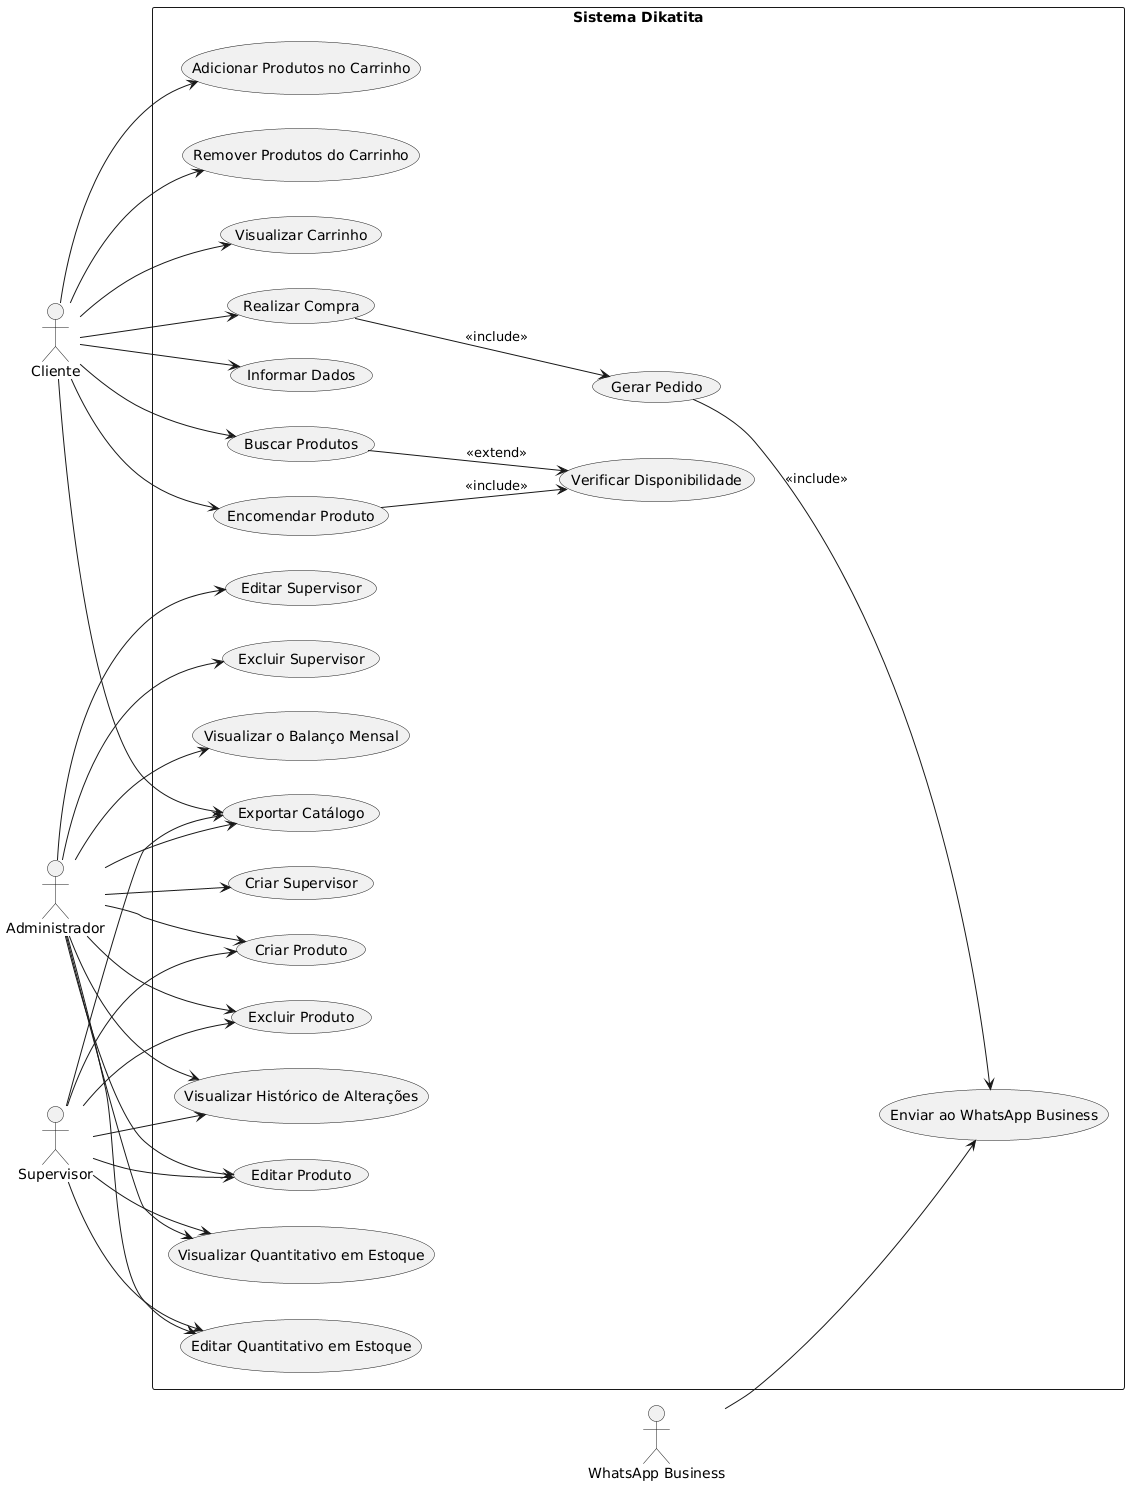

The diagram above was rendered by PlantUML. Its source (embedded in the PNG):
@startuml
left to right direction
skinparam packageStyle rectangle

actor Cliente
actor Administrador
actor Supervisor
actor "WhatsApp Business" as WhatsApp

rectangle "Sistema Dikatita" {
    
    (Informar Dados) as InformarDados
    (Buscar Produtos) as BuscarProdutos
    (Verificar Disponibilidade) as VerificarDisponibilidade
    (Encomendar Produto) as EncomendarProduto
    (Adicionar Produtos no Carrinho) as AdicionarCarrinho
    (Remover Produtos do Carrinho) as RemoverCarrinho
    (Visualizar Carrinho) as VisualizarCarrinho
    (Realizar Compra) as RealizarCompra
    (Gerar Pedido) as GerarPedido
    (Enviar ao WhatsApp Business) as EnviarWhatsApp
    (Exportar Catálogo) as ExportarCatalogo

    (Criar Produto) as CriarProduto
    (Editar Produto) as EditarProduto
    (Excluir Produto) as ExcluirProduto

    (Criar Supervisor) as CriarSupervisor
    (Editar Supervisor) as EditarSupervisor
    (Excluir Supervisor) as ExcluirSupervisor

    (Visualizar Histórico de Alterações) as HistoricoAlteracoes
    (Visualizar Quantitativo em Estoque) as VerEstoque
    (Editar Quantitativo em Estoque) as EditarEstoque

    (Visualizar o Balanço Mensal) as BalancoMensal

    Cliente --> InformarDados
    Cliente --> BuscarProdutos
    Cliente --> EncomendarProduto
    Cliente --> AdicionarCarrinho
    Cliente --> RemoverCarrinho
    Cliente --> VisualizarCarrinho
    Cliente --> RealizarCompra
    Cliente --> ExportarCatalogo


    Administrador --> CriarProduto
    Administrador --> EditarProduto
    Administrador --> ExcluirProduto
    Administrador --> CriarSupervisor
    Administrador --> EditarSupervisor
    Administrador --> ExcluirSupervisor
    Administrador --> ExportarCatalogo
    Administrador --> HistoricoAlteracoes
    Administrador --> VerEstoque
    Administrador --> EditarEstoque
    Administrador --> BalancoMensal


    Supervisor --> CriarProduto
    Supervisor --> EditarProduto
    Supervisor --> ExcluirProduto
    Supervisor --> ExportarCatalogo
    Supervisor --> HistoricoAlteracoes
    Supervisor --> VerEstoque
    Supervisor --> EditarEstoque


    WhatsApp --> EnviarWhatsApp


    BuscarProdutos --> VerificarDisponibilidade : <<extend>>
    EncomendarProduto --> VerificarDisponibilidade : <<include>>

    RealizarCompra --> GerarPedido : <<include>>
    GerarPedido --> EnviarWhatsApp : <<include>>
}
@enduml